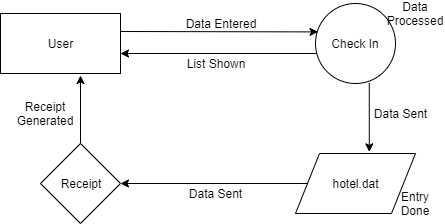

The diagram above was exported from draw.io. Its source (the exported page's mxGraphModel, read from the mxfile embedded in the PNG):
<mxGraphModel dx="1038" dy="499" grid="1" gridSize="10" guides="1" tooltips="1" connect="1" arrows="1" fold="1" page="1" pageScale="1" pageWidth="850" pageHeight="1100" math="0" shadow="0">
  <root>
    <mxCell id="0" />
    <mxCell id="1" parent="0" />
    <mxCell id="Aa2497hurvNXJ3IoIRdJ-1" value="Check In" style="ellipse;whiteSpace=wrap;html=1;aspect=fixed;" vertex="1" parent="1">
      <mxGeometry x="385" y="90" width="80" height="80" as="geometry" />
    </mxCell>
    <mxCell id="Aa2497hurvNXJ3IoIRdJ-2" value="User" style="rounded=0;whiteSpace=wrap;html=1;" vertex="1" parent="1">
      <mxGeometry x="70" y="100" width="120" height="60" as="geometry" />
    </mxCell>
    <mxCell id="Aa2497hurvNXJ3IoIRdJ-4" value="" style="endArrow=classic;html=1;entryX=0.032;entryY=0.355;entryDx=0;entryDy=0;entryPerimeter=0;" edge="1" parent="1" target="Aa2497hurvNXJ3IoIRdJ-1">
      <mxGeometry width="50" height="50" relative="1" as="geometry">
        <mxPoint x="190" y="118" as="sourcePoint" />
        <mxPoint x="380" y="130" as="targetPoint" />
      </mxGeometry>
    </mxCell>
    <mxCell id="Aa2497hurvNXJ3IoIRdJ-5" value="Data Entered" style="text;html=1;strokeColor=none;fillColor=none;align=center;verticalAlign=middle;whiteSpace=wrap;rounded=0;" vertex="1" parent="1">
      <mxGeometry x="240" y="100" width="100" height="20" as="geometry" />
    </mxCell>
    <mxCell id="Aa2497hurvNXJ3IoIRdJ-13" value="" style="endArrow=classic;html=1;exitX=0.672;exitY=0.995;exitDx=0;exitDy=0;exitPerimeter=0;entryX=0.615;entryY=-0.027;entryDx=0;entryDy=0;entryPerimeter=0;" edge="1" parent="1" source="Aa2497hurvNXJ3IoIRdJ-1" target="Aa2497hurvNXJ3IoIRdJ-16">
      <mxGeometry width="50" height="50" relative="1" as="geometry">
        <mxPoint x="70" y="240" as="sourcePoint" />
        <mxPoint x="120" y="190" as="targetPoint" />
      </mxGeometry>
    </mxCell>
    <mxCell id="Aa2497hurvNXJ3IoIRdJ-14" value="List Shown" style="text;html=1;strokeColor=none;fillColor=none;align=center;verticalAlign=middle;whiteSpace=wrap;rounded=0;" vertex="1" parent="1">
      <mxGeometry x="230" y="140" width="110" height="20" as="geometry" />
    </mxCell>
    <mxCell id="Aa2497hurvNXJ3IoIRdJ-27" style="edgeStyle=orthogonalEdgeStyle;rounded=0;orthogonalLoop=1;jettySize=auto;html=1;exitX=0;exitY=0.5;exitDx=0;exitDy=0;" edge="1" parent="1" source="Aa2497hurvNXJ3IoIRdJ-16" target="Aa2497hurvNXJ3IoIRdJ-25">
      <mxGeometry relative="1" as="geometry" />
    </mxCell>
    <mxCell id="Aa2497hurvNXJ3IoIRdJ-16" value="hotel.dat" style="shape=parallelogram;perimeter=parallelogramPerimeter;whiteSpace=wrap;html=1;" vertex="1" parent="1">
      <mxGeometry x="365" y="240" width="120" height="60" as="geometry" />
    </mxCell>
    <mxCell id="Aa2497hurvNXJ3IoIRdJ-18" value="" style="endArrow=classic;html=1;exitX=0.022;exitY=0.625;exitDx=0;exitDy=0;exitPerimeter=0;" edge="1" parent="1" source="Aa2497hurvNXJ3IoIRdJ-1">
      <mxGeometry width="50" height="50" relative="1" as="geometry">
        <mxPoint x="121" y="270" as="sourcePoint" />
        <mxPoint x="190" y="140" as="targetPoint" />
      </mxGeometry>
    </mxCell>
    <mxCell id="Aa2497hurvNXJ3IoIRdJ-19" value="Data Sent" style="text;html=1;strokeColor=none;fillColor=none;align=center;verticalAlign=middle;whiteSpace=wrap;rounded=0;" vertex="1" parent="1">
      <mxGeometry x="440" y="190" width="60" height="20" as="geometry" />
    </mxCell>
    <mxCell id="Aa2497hurvNXJ3IoIRdJ-21" value="Data Sent" style="text;html=1;strokeColor=none;fillColor=none;align=center;verticalAlign=middle;whiteSpace=wrap;rounded=0;" vertex="1" parent="1">
      <mxGeometry x="255" y="270" width="60" height="20" as="geometry" />
    </mxCell>
    <mxCell id="Aa2497hurvNXJ3IoIRdJ-23" value="Data Processed" style="text;html=1;strokeColor=none;fillColor=none;align=center;verticalAlign=middle;whiteSpace=wrap;rounded=0;" vertex="1" parent="1">
      <mxGeometry x="465" y="90" width="40" height="20" as="geometry" />
    </mxCell>
    <mxCell id="Aa2497hurvNXJ3IoIRdJ-24" value="Entry Done" style="text;html=1;strokeColor=none;fillColor=none;align=center;verticalAlign=middle;whiteSpace=wrap;rounded=0;" vertex="1" parent="1">
      <mxGeometry x="465" y="280" width="40" height="20" as="geometry" />
    </mxCell>
    <mxCell id="Aa2497hurvNXJ3IoIRdJ-29" style="edgeStyle=orthogonalEdgeStyle;rounded=0;orthogonalLoop=1;jettySize=auto;html=1;exitX=0.5;exitY=0;exitDx=0;exitDy=0;entryX=0.667;entryY=1.027;entryDx=0;entryDy=0;entryPerimeter=0;" edge="1" parent="1" source="Aa2497hurvNXJ3IoIRdJ-25" target="Aa2497hurvNXJ3IoIRdJ-2">
      <mxGeometry relative="1" as="geometry" />
    </mxCell>
    <mxCell id="Aa2497hurvNXJ3IoIRdJ-25" value="Receipt" style="rhombus;whiteSpace=wrap;html=1;" vertex="1" parent="1">
      <mxGeometry x="110" y="230" width="80" height="80" as="geometry" />
    </mxCell>
    <mxCell id="Aa2497hurvNXJ3IoIRdJ-31" value="Receipt Generated" style="text;html=1;strokeColor=none;fillColor=none;align=center;verticalAlign=middle;whiteSpace=wrap;rounded=0;" vertex="1" parent="1">
      <mxGeometry x="80" y="190" width="70" height="20" as="geometry" />
    </mxCell>
  </root>
</mxGraphModel>